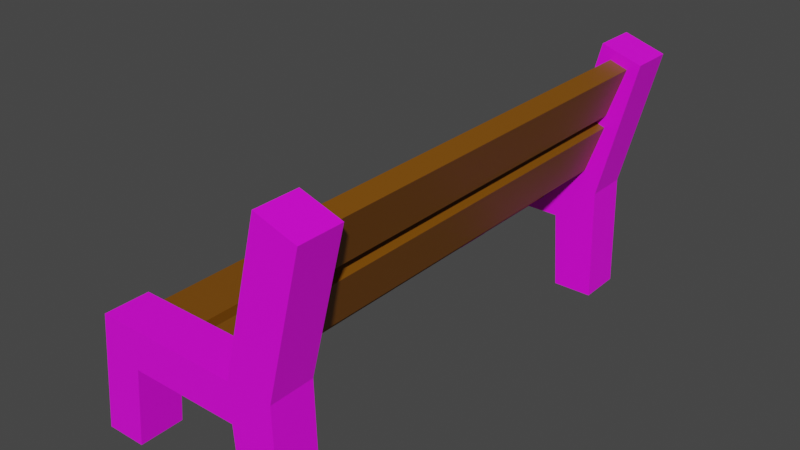 # Source: park_bench.blend  (saved by Blender 2.90.8; exported with 4.5.12 LTS)
import bpy
from mathutils import Matrix  # noqa: F401  (used for matrix-valued properties, if any)

bpy.ops.wm.read_factory_settings(use_empty=True)
scene = bpy.context.scene
scene.name = 'Scene'

# ---- collections
col_collection = bpy.data.collections.new('Collection'); scene.collection.children.link(col_collection)

# ---- images (referenced by path relative to the original .blend; pixels are not part of the script)
import os
ASSET_DIR = os.environ.get("B2B_ASSET_DIR", "")  # directory of the original .blend (textures are referenced by path, not embedded)
HERE = os.path.dirname(os.path.abspath(__file__))  # packed textures are extracted next to this script under _unpacked/

def load_image(name, relpath, width, height, colorspace="sRGB"):
    """Load a texture the original file referenced (path relative to the .blend, or extracted next to this script)."""
    p = next((c for c in (os.path.join(HERE, relpath), os.path.join(ASSET_DIR, relpath)) if relpath and os.path.exists(c)), "")
    if p:
        img = bpy.data.images.load(p, check_existing=True)
        img.name = name
    else:  # same state as the original file: an image datablock whose file is absent (Cycles renders it pink)
        img = bpy.data.images.new(name, width, height)
        img.source = "FILE"
        img.filepath = "//" + (relpath or name)
    img.colorspace_settings.name = colorspace
    return img
img_stone_jpg = load_image('stone.jpg', 'stone.jpg', 1024, 1024, 'sRGB')

# ---- materials (node trees are filled in below, after node groups)
mat_material = bpy.data.materials.new('Material')
mat_material.use_transparent_shadow = False
mat_stone = bpy.data.materials.new('stone')
mat_stone.use_transparent_shadow = False

# ---- material node trees
mat_material.use_nodes = True; mat_material.node_tree.nodes.clear()
_N = mat_material.node_tree.nodes; _L = mat_material.node_tree.links
n0 = _N.new('ShaderNodeBsdfPrincipled'); n0.name = 'Principled BSDF'; n0.location = (10, 300)
n0.distribution = 'GGX'
n0.subsurface_method = 'BURLEY'
n0.inputs[0].default_value = (0.2019, 0.06986, 0.0, 1.0)
n0.inputs[3].default_value = 1.45
n0.inputs[27].default_value = (0.0, 0.0, 0.0, 1.0)
n0.inputs[28].default_value = 1.0
n1 = _N.new('ShaderNodeOutputMaterial'); n1.name = 'Material Output'; n1.location = (300, 300)
_L.new(n0.outputs[0], n1.inputs[0])
n1.is_active_output = True
mat_stone.use_nodes = True; mat_stone.node_tree.nodes.clear()
_N = mat_stone.node_tree.nodes; _L = mat_stone.node_tree.links
n0 = _N.new('ShaderNodeBsdfPrincipled'); n0.name = 'Principled BSDF'; n0.location = (10, 300)
n0.distribution = 'GGX'
n0.subsurface_method = 'BURLEY'
n0.inputs[3].default_value = 1.45
n0.inputs[27].default_value = (0.0, 0.0, 0.0, 1.0)
n0.inputs[28].default_value = 1.0
n1 = _N.new('ShaderNodeOutputMaterial'); n1.name = 'Material Output'; n1.location = (300, 300)
n2 = _N.new('ShaderNodeTexImage'); n2.name = 'Image Texture'; n2.location = (-280, 280)
n2.image = img_stone_jpg
_L.new(n0.outputs[0], n1.inputs[0])
_L.new(n2.outputs[0], n0.inputs[0])
n1.is_active_output = True

# ---- world
world_world = bpy.data.worlds.new('World'); scene.world = world_world
world_world.use_nodes = True; world_world.node_tree.nodes.clear()
_N = world_world.node_tree.nodes; _L = world_world.node_tree.links
n0 = _N.new('ShaderNodeOutputWorld'); n0.name = 'World Output'; n0.location = (300, 300)
n1 = _N.new('ShaderNodeBackground'); n1.name = 'Background'; n1.location = (10, 300)
n1.inputs[0].default_value = (0.05088, 0.05088, 0.05088, 1.0)
_L.new(n1.outputs[0], n0.inputs[0])
n0.is_active_output = True
world_world.color = (0.05088, 0.05088, 0.05088)
world_world.use_sun_shadow = False
world_world.sun_shadow_jitter_overblur = 0.0

# ---- meshes
me_plane_008 = bpy.data.meshes.new('Plane.008')
me_plane_008.from_pydata([(-0.07807, -0.1945, 0.05278), (1.0, -0.1945, -0.497), (0.682, -0.1945, 0.04739), (0.7197, -0.1945, -0.497), (-0.1374, -0.1945, -0.497), (-0.4177, -0.1945, -0.497), (-0.3206, -0.1945, 0.3277), (0.6712, -0.1945, 0.3115), (0.9407, -0.1945, 1.368), (1.221, -0.1945, 1.276), (0.9784, -0.1945, 0.3007), (-0.07807, -0.503, 0.05278), (1.0, -0.503, -0.497), (0.682, -0.503, 0.04739), (0.7197, -0.503, -0.497), (-0.1374, -0.503, -0.497), (-0.4177, -0.503, -0.497), (-0.3206, -0.503, 0.3277), (0.6712, -0.503, 0.3115), (0.9407, -0.503, 1.368), (1.221, -0.503, 1.276), (0.9784, -0.503, 0.3007), (-0.07807, 2.932, 0.05278), (1.0, 2.932, -0.497), (0.682, 2.932, 0.04739), (0.7197, 2.932, -0.497), (-0.1374, 2.932, -0.497), (-0.4177, 2.932, -0.497), (-0.3206, 2.932, 0.3277), (0.6712, 2.932, 0.3115), (0.9407, 2.932, 1.368), (1.221, 2.932, 1.276), (0.9784, 2.932, 0.3007), (-0.07807, 2.623, 0.05278), (1.0, 2.623, -0.497), (0.682, 2.623, 0.04739), (0.7197, 2.623, -0.497), (-0.1374, 2.623, -0.497), (-0.4177, 2.623, -0.497), (-0.3206, 2.623, 0.3277), (0.6712, 2.623, 0.3115), (0.9407, 2.623, 1.368), (1.221, 2.623, 1.276), (0.9784, 2.623, 0.3007), (-0.2356, -0.4222, 0.1608), (-0.2356, -0.4222, 0.2907), (-0.2356, 2.816, 0.1608), (-0.2356, 2.816, 0.2907), (0.128, -0.4222, 0.1608), (0.128, -0.4222, 0.2907), (0.128, 2.816, 0.1608), (0.128, 2.816, 0.2907), (0.2107, -0.4222, 0.1608), (0.2107, -0.4222, 0.2907), (0.2107, 2.816, 0.1608), (0.2107, 2.816, 0.2907), (0.5743, -0.4222, 0.1608), (0.5743, -0.4222, 0.2907), (0.5743, 2.816, 0.1608), (0.5743, 2.816, 0.2907), (1.01, -0.4222, 0.8859), (0.8873, -0.4222, 0.9284), (1.01, 2.816, 0.8859), (0.8873, 2.816, 0.9285), (1.129, -0.4222, 1.229), (1.006, -0.4222, 1.272), (1.129, 2.816, 1.229), (1.006, 2.816, 1.272), (0.8869, -0.4222, 0.4558), (0.7642, -0.4222, 0.4984), (0.8869, 2.816, 0.4558), (0.7642, 2.816, 0.4984), (1.006, -0.4222, 0.7993), (0.8833, -0.4222, 0.8419), (1.006, 2.816, 0.7993), (0.8833, 2.816, 0.8419)], [], [(0, 4, 5, 6, 7, 8, 9, 10, 1, 3, 2), (11, 13, 14, 12, 21, 20, 19, 18, 17, 16, 15), (2, 3, 14, 13), (1, 10, 21, 12), (4, 0, 11, 15), (8, 7, 18, 19), (5, 4, 15, 16), (0, 2, 13, 11), (9, 8, 19, 20), (6, 5, 16, 17), (3, 1, 12, 14), (10, 9, 20, 21), (7, 6, 17, 18), (22, 26, 27, 28, 29, 30, 31, 32, 23, 25, 24), (33, 35, 36, 34, 43, 42, 41, 40, 39, 38, 37), (24, 25, 36, 35), (23, 32, 43, 34), (26, 22, 33, 37), (30, 29, 40, 41), (27, 26, 37, 38), (22, 24, 35, 33), (31, 30, 41, 42), (28, 27, 38, 39), (25, 23, 34, 36), (32, 31, 42, 43), (29, 28, 39, 40), (44, 45, 47, 46), (46, 47, 51, 50), (50, 51, 49, 48), (48, 49, 45, 44), (46, 50, 48, 44), (51, 47, 45, 49), (52, 53, 55, 54), (54, 55, 59, 58), (58, 59, 57, 56), (56, 57, 53, 52), (54, 58, 56, 52), (59, 55, 53, 57), (60, 61, 63, 62), (62, 63, 67, 66), (66, 67, 65, 64), (64, 65, 61, 60), (62, 66, 64, 60), (67, 63, 61, 65), (68, 69, 71, 70), (70, 71, 75, 74), (74, 75, 73, 72), (72, 73, 69, 68), (70, 74, 72, 68), (75, 71, 69, 73)])
me_plane_008.polygons.foreach_set('material_index', [1, 1, 1, 1, 1, 1, 1, 1, 1, 1, 1, 1, 1, 1, 1, 1, 1, 1, 1, 1, 1, 1, 1, 1, 1, 1, 0, 0, 0, 0, 0, 0, 0, 0, 0, 0, 0, 0, 0, 0, 0, 0, 0, 0, 0, 0, 0, 0, 0, 0])
_uv = me_plane_008.uv_layers.new(name='UVMap')
_uv.uv.foreach_set('vector', [0.706, -1.128, 0.6971, -1.662, 0.9656, -1.695, 0.9711, -0.8935, 0.01913, -0.7906, -0.1129, 0.2536, -0.3924, 0.1993, -0.2765, -0.7642, -0.3924, -1.526, -0.1239, -1.559, -0.02273, -1.042, 1.553, 0.2749, 2.027, 1.202, 2.511, 1.323, 2.503, 1.431, 1.926, 1.687, 1.412, 2.31, 1.284, 2.214, 1.701, 1.363, 1.235, 0.2834, 1.405, -0.1672, 1.514, -0.1577, 2.29, 0.9598, 2.692, 1.206, 2.511, 1.323, 2.027, 1.202, 2.757, 1.496, 2.14, 1.959, 1.926, 1.687, 2.503, 1.431, 1.634, -0.4727, 1.921, 0.1535, 1.553, 0.2749, 1.514, -0.1577, 0.9727, 2.465, 1.297, 1.346, 1.701, 1.363, 1.284, 2.214, 1.225, -0.4279, 1.634, -0.4727, 1.514, -0.1577, 1.405, -0.1672, 1.921, 0.1535, 2.29, 0.9598, 2.027, 1.202, 1.553, 0.2749, 1.431, 2.66, 0.9727, 2.465, 1.284, 2.214, 1.412, 2.31, 0.9727, 0.2945, 1.225, -0.4279, 1.405, -0.1672, 1.235, 0.2834, 2.692, 1.206, 2.757, 1.496, 2.503, 1.431, 2.511, 1.323, 2.14, 1.959, 1.431, 2.66, 1.412, 2.31, 1.926, 1.687, 1.297, 1.346, 0.9727, 0.2945, 1.235, 0.2834, 1.701, 1.363, -0.7951, 0.9025, -1.011, 0.5599, -0.9371, 0.4959, -0.553, 0.7305, -0.2493, 1.802, 0.6455, 2.177, 0.5941, 2.332, -0.1959, 2.207, -0.8689, 2.398, -0.9434, 2.299, -0.6053, 1.883, -0.6591, -0.3136, -1.388, -0.3992, -1.489, 0.1179, -1.757, 0.08439, -1.642, -0.6772, -1.757, -1.641, -1.478, -1.695, -1.346, -0.6509, -0.394, -0.548, -0.3995, 0.2536, -0.668, 0.2202, -0.6053, 1.883, -0.9434, 2.299, -1.231, 2.41, -1.03, 1.781, -0.8689, 2.398, -0.1959, 2.207, -0.1835, 2.557, -0.9691, 2.66, -1.011, 0.5599, -0.7951, 0.9025, -1.084, 0.9637, -1.231, 0.514, 0.6455, 2.177, -0.2493, 1.802, 0.08832, 1.546, 0.9711, 2.073, -0.9371, 0.4959, -1.011, 0.5599, -1.231, 0.514, -1.058, 0.2552, -0.7951, 0.9025, -0.6053, 1.883, -1.03, 1.781, -1.084, 0.9637, 0.5941, 2.332, 0.6455, 2.177, 0.9711, 2.073, 0.9165, 2.558, -0.553, 0.7305, -0.9371, 0.4959, -1.058, 0.2552, -0.3282, 0.5084, -0.9434, 2.299, -0.8689, 2.398, -0.9691, 2.66, -1.231, 2.41, -0.1959, 2.207, 0.5941, 2.332, 0.9165, 2.558, -0.1835, 2.557, -0.2493, 1.802, -0.553, 0.7305, -0.3282, 0.5084, 0.08832, 1.546, 0.375, 0.0, 0.625, 0.0, 0.625, 0.25, 0.375, 0.25, 0.375, 0.25, 0.625, 0.25, 0.625, 0.5, 0.375, 0.5, 0.375, 0.5, 0.625, 0.5, 0.625, 0.75, 0.375, 0.75, 0.375, 0.75, 0.625, 0.75, 0.625, 1.0, 0.375, 1.0, 0.125, 0.5, 0.375, 0.5, 0.375, 0.75, 0.125, 0.75, 0.625, 0.5, 0.875, 0.5, 0.875, 0.75, 0.625, 0.75, 0.375, 0.0, 0.625, 0.0, 0.625, 0.25, 0.375, 0.25, 0.375, 0.25, 0.625, 0.25, 0.625, 0.5, 0.375, 0.5, 0.375, 0.5, 0.625, 0.5, 0.625, 0.75, 0.375, 0.75, 0.375, 0.75, 0.625, 0.75, 0.625, 1.0, 0.375, 1.0, 0.125, 0.5, 0.375, 0.5, 0.375, 0.75, 0.125, 0.75, 0.625, 0.5, 0.875, 0.5, 0.875, 0.75, 0.625, 0.75, 0.375, 0.0, 0.625, 0.0, 0.625, 0.25, 0.375, 0.25, 0.375, 0.25, 0.625, 0.25, 0.625, 0.5, 0.375, 0.5, 0.375, 0.5, 0.625, 0.5, 0.625, 0.75, 0.375, 0.75, 0.375, 0.75, 0.625, 0.75, 0.625, 1.0, 0.375, 1.0, 0.125, 0.5, 0.375, 0.5, 0.375, 0.75, 0.125, 0.75, 0.625, 0.5, 0.875, 0.5, 0.875, 0.75, 0.625, 0.75, 0.375, 0.0, 0.625, 0.0, 0.625, 0.25, 0.375, 0.25, 0.375, 0.25, 0.625, 0.25, 0.625, 0.5, 0.375, 0.5, 0.375, 0.5, 0.625, 0.5, 0.625, 0.75, 0.375, 0.75, 0.375, 0.75, 0.625, 0.75, 0.625, 1.0, 0.375, 1.0, 0.125, 0.5, 0.375, 0.5, 0.375, 0.75, 0.125, 0.75, 0.625, 0.5, 0.875, 0.5, 0.875, 0.75, 0.625, 0.75])
me_plane_008.materials.append(mat_material)
me_plane_008.materials.append(mat_stone)
me_plane_008.use_remesh_fix_poles = True
me_plane_008.use_remesh_preserve_attributes = False
me_plane_008.use_mirror_vertex_groups = False
me_plane_008.update()

# ---- objects
ob_plane_008 = bpy.data.objects.new('Plane.008', me_plane_008)

# ---- transforms, parenting, visibility, modifiers, constraints
ob_plane_008.location = (-0.1224, -0.6227, 0.2508)
ob_plane_008.rotation_euler = (0.0, -0.0, 0.009822)
ob_plane_008.scale = (0.5181, 0.5181, 0.5181)
ob_plane_008.lineart.crease_threshold = 0.0

# ---- collection membership
col_collection.objects.link(ob_plane_008)

# ---- scene / render settings (as saved in the file)
scene.frame_start = 1; scene.frame_end = 250; scene.frame_set(1)
scene.render.engine = 'BLENDER_EEVEE_NEXT'
scene.render.fps = 30
scene.cycles.use_denoising = False
scene.cycles.samples = 128
scene.cycles.sampling_pattern = 'TABULATED_SOBOL'
scene.cycles.use_adaptive_sampling = False
scene.cycles.use_light_tree = False
scene.view_settings.view_transform = 'Filmic'
bpy.context.view_layer.update()

# ---- added for rendering (the .blend has no active camera and no usable light): camera, sun
cam_auto = bpy.data.cameras.new('AutoCamera')
cam_auto.lens = 50.0
cam_auto.sensor_width = 36.0
cam_auto.clip_end = 1000.0
ob_auto_camera = bpy.data.objects.new('AutoCamera', cam_auto)
scene.collection.objects.link(ob_auto_camera)
ob_auto_camera.location = (2.12354, -2.4444, 2.11171)
ob_auto_camera.rotation_euler = (1.09748, -7.21219e-08, 0.694738)
scene.camera = ob_auto_camera
light_auto_sun = bpy.data.lights.new('AutoSun', 'SUN')
light_auto_sun.energy = 3.0
light_auto_sun.angle = 0.0523599
ob_auto_sun = bpy.data.objects.new('AutoSun', light_auto_sun)
scene.collection.objects.link(ob_auto_sun)
ob_auto_sun.rotation_euler = (0.872665, 0.174533, 0.523599)
bpy.context.view_layer.update()
